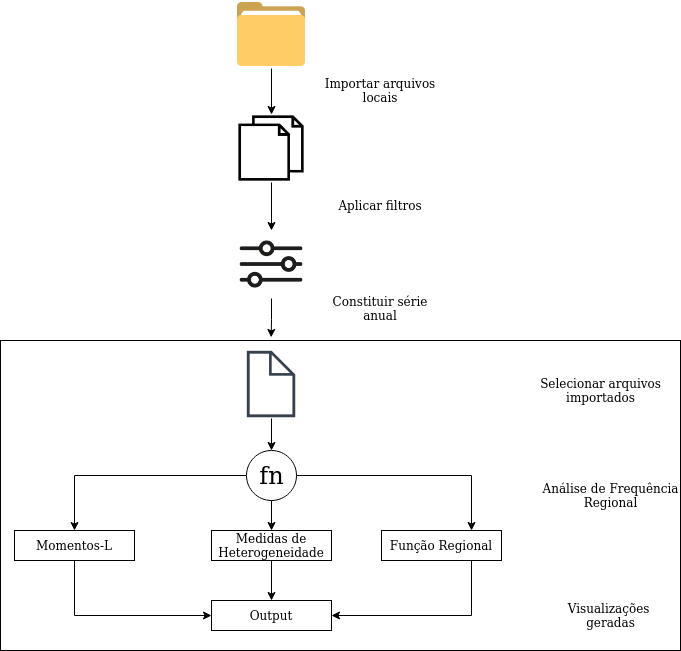

The diagram above was exported from draw.io. Its source (the exported page's mxGraphModel, read from the mxfile embedded in the PNG):
<mxGraphModel dx="868" dy="1553" grid="1" gridSize="10" guides="1" tooltips="1" connect="1" arrows="1" fold="1" page="1" pageScale="1" pageWidth="850" pageHeight="1100" math="0" shadow="0">
  <root>
    <mxCell id="0" />
    <mxCell id="1" parent="0" />
    <mxCell id="vzUlOjfpXNCWvhooWpv8-25" value="" style="rounded=0;whiteSpace=wrap;html=1;fillColor=none;" parent="1" vertex="1">
      <mxGeometry x="120" y="-10" width="680" height="310" as="geometry" />
    </mxCell>
    <mxCell id="vzUlOjfpXNCWvhooWpv8-7" style="edgeStyle=orthogonalEdgeStyle;rounded=0;orthogonalLoop=1;jettySize=auto;html=1;entryX=0.5;entryY=0;entryDx=0;entryDy=0;" parent="1" source="vzUlOjfpXNCWvhooWpv8-1" target="vzUlOjfpXNCWvhooWpv8-3" edge="1">
      <mxGeometry relative="1" as="geometry" />
    </mxCell>
    <mxCell id="vzUlOjfpXNCWvhooWpv8-1" value="" style="shape=image;html=1;verticalAlign=top;verticalLabelPosition=bottom;labelBackgroundColor=#ffffff;imageAspect=0;aspect=fixed;image=https://cdn2.iconfinder.com/data/icons/thesquid-ink-40-free-flat-icon-pack/64/folder-128.png" parent="1" vertex="1">
      <mxGeometry x="357" y="-350" width="68" height="68" as="geometry" />
    </mxCell>
    <mxCell id="vzUlOjfpXNCWvhooWpv8-8" style="edgeStyle=orthogonalEdgeStyle;rounded=0;orthogonalLoop=1;jettySize=auto;html=1;" parent="1" source="vzUlOjfpXNCWvhooWpv8-3" target="vzUlOjfpXNCWvhooWpv8-6" edge="1">
      <mxGeometry relative="1" as="geometry" />
    </mxCell>
    <mxCell id="vzUlOjfpXNCWvhooWpv8-3" value="" style="shape=image;html=1;verticalAlign=top;verticalLabelPosition=bottom;labelBackgroundColor=#ffffff;imageAspect=0;aspect=fixed;image=https://cdn2.iconfinder.com/data/icons/essential-web-1-1/50/files-pages-print-copy-papers-128.png" parent="1" vertex="1">
      <mxGeometry x="357" y="-236" width="68" height="68" as="geometry" />
    </mxCell>
    <mxCell id="vzUlOjfpXNCWvhooWpv8-11" style="edgeStyle=orthogonalEdgeStyle;rounded=0;orthogonalLoop=1;jettySize=auto;html=1;" parent="1" source="vzUlOjfpXNCWvhooWpv8-4" target="vzUlOjfpXNCWvhooWpv8-5" edge="1">
      <mxGeometry relative="1" as="geometry" />
    </mxCell>
    <mxCell id="vzUlOjfpXNCWvhooWpv8-4" value="" style="shape=image;html=1;verticalAlign=top;verticalLabelPosition=bottom;labelBackgroundColor=#ffffff;imageAspect=0;aspect=fixed;image=https://cdn4.iconfinder.com/data/icons/linecon/512/file-128.png" parent="1" vertex="1">
      <mxGeometry x="357" width="68" height="68" as="geometry" />
    </mxCell>
    <mxCell id="vzUlOjfpXNCWvhooWpv8-17" style="edgeStyle=orthogonalEdgeStyle;rounded=0;orthogonalLoop=1;jettySize=auto;html=1;entryX=0.5;entryY=0;entryDx=0;entryDy=0;" parent="1" source="vzUlOjfpXNCWvhooWpv8-5" target="vzUlOjfpXNCWvhooWpv8-14" edge="1">
      <mxGeometry relative="1" as="geometry" />
    </mxCell>
    <mxCell id="vzUlOjfpXNCWvhooWpv8-19" style="edgeStyle=orthogonalEdgeStyle;rounded=0;orthogonalLoop=1;jettySize=auto;html=1;" parent="1" source="vzUlOjfpXNCWvhooWpv8-5" edge="1">
      <mxGeometry relative="1" as="geometry">
        <mxPoint x="591" y="180" as="targetPoint" />
      </mxGeometry>
    </mxCell>
    <mxCell id="7YvJ2ceC2ADDEUkGG-Rm-3" style="edgeStyle=orthogonalEdgeStyle;rounded=0;orthogonalLoop=1;jettySize=auto;html=1;exitX=0.5;exitY=1;exitDx=0;exitDy=0;exitPerimeter=0;" parent="1" source="vzUlOjfpXNCWvhooWpv8-5" target="vzUlOjfpXNCWvhooWpv8-12" edge="1">
      <mxGeometry relative="1" as="geometry" />
    </mxCell>
    <mxCell id="vzUlOjfpXNCWvhooWpv8-5" value="fn" style="shape=mxgraph.electrical.abstract.function;html=1;shadow=0;dashed=0;align=center;strokeWidth=1;fontSize=24" parent="1" vertex="1">
      <mxGeometry x="366" y="100" width="50" height="50" as="geometry" />
    </mxCell>
    <mxCell id="vzUlOjfpXNCWvhooWpv8-29" style="edgeStyle=orthogonalEdgeStyle;rounded=0;orthogonalLoop=1;jettySize=auto;html=1;entryX=0.398;entryY=-0.01;entryDx=0;entryDy=0;entryPerimeter=0;" parent="1" source="vzUlOjfpXNCWvhooWpv8-6" target="vzUlOjfpXNCWvhooWpv8-25" edge="1">
      <mxGeometry relative="1" as="geometry" />
    </mxCell>
    <mxCell id="vzUlOjfpXNCWvhooWpv8-6" value="" style="shape=image;html=1;verticalAlign=top;verticalLabelPosition=bottom;labelBackgroundColor=#ffffff;imageAspect=0;aspect=fixed;image=https://cdn2.iconfinder.com/data/icons/elasto-online-store/26/00-ELASTOFONT-STORE-READY_sliders-128.png" parent="1" vertex="1">
      <mxGeometry x="357" y="-120" width="68" height="68" as="geometry" />
    </mxCell>
    <mxCell id="vzUlOjfpXNCWvhooWpv8-9" value="Importar arquivos locais" style="text;html=1;strokeColor=none;fillColor=none;align=center;verticalAlign=middle;whiteSpace=wrap;rounded=0;" parent="1" vertex="1">
      <mxGeometry x="440" y="-270" width="120" height="20" as="geometry" />
    </mxCell>
    <mxCell id="vzUlOjfpXNCWvhooWpv8-10" value="Aplicar filtros" style="text;html=1;strokeColor=none;fillColor=none;align=center;verticalAlign=middle;whiteSpace=wrap;rounded=0;" parent="1" vertex="1">
      <mxGeometry x="440" y="-155" width="120" height="20" as="geometry" />
    </mxCell>
    <mxCell id="7YvJ2ceC2ADDEUkGG-Rm-4" style="edgeStyle=orthogonalEdgeStyle;rounded=0;orthogonalLoop=1;jettySize=auto;html=1;exitX=0.5;exitY=1;exitDx=0;exitDy=0;entryX=0.5;entryY=0;entryDx=0;entryDy=0;" parent="1" source="vzUlOjfpXNCWvhooWpv8-12" target="vzUlOjfpXNCWvhooWpv8-16" edge="1">
      <mxGeometry relative="1" as="geometry" />
    </mxCell>
    <mxCell id="vzUlOjfpXNCWvhooWpv8-12" value="Medidas de Heterogeneidade" style="rounded=0;whiteSpace=wrap;html=1;fillColor=none;" parent="1" vertex="1">
      <mxGeometry x="331" y="180" width="120" height="30" as="geometry" />
    </mxCell>
    <mxCell id="vzUlOjfpXNCWvhooWpv8-13" value="Função Regional" style="rounded=0;whiteSpace=wrap;html=1;fillColor=none;" parent="1" vertex="1">
      <mxGeometry x="501" y="180" width="120" height="30" as="geometry" />
    </mxCell>
    <mxCell id="vzUlOjfpXNCWvhooWpv8-21" style="edgeStyle=orthogonalEdgeStyle;rounded=0;orthogonalLoop=1;jettySize=auto;html=1;entryX=0;entryY=0.5;entryDx=0;entryDy=0;" parent="1" source="vzUlOjfpXNCWvhooWpv8-14" target="vzUlOjfpXNCWvhooWpv8-16" edge="1">
      <mxGeometry relative="1" as="geometry">
        <Array as="points">
          <mxPoint x="194" y="265" />
        </Array>
      </mxGeometry>
    </mxCell>
    <mxCell id="vzUlOjfpXNCWvhooWpv8-14" value="Momentos-L" style="rounded=0;whiteSpace=wrap;html=1;fillColor=none;" parent="1" vertex="1">
      <mxGeometry x="134" y="180" width="120" height="30" as="geometry" />
    </mxCell>
    <mxCell id="vzUlOjfpXNCWvhooWpv8-22" style="edgeStyle=orthogonalEdgeStyle;rounded=0;orthogonalLoop=1;jettySize=auto;html=1;entryX=1;entryY=0.5;entryDx=0;entryDy=0;" parent="1" target="vzUlOjfpXNCWvhooWpv8-16" edge="1">
      <mxGeometry relative="1" as="geometry">
        <Array as="points">
          <mxPoint x="591" y="265" />
        </Array>
        <mxPoint x="591" y="210" as="sourcePoint" />
      </mxGeometry>
    </mxCell>
    <mxCell id="vzUlOjfpXNCWvhooWpv8-16" value="Output" style="rounded=0;whiteSpace=wrap;html=1;fillColor=none;" parent="1" vertex="1">
      <mxGeometry x="331" y="250" width="120" height="30" as="geometry" />
    </mxCell>
    <mxCell id="vzUlOjfpXNCWvhooWpv8-27" value="Constituir série anual" style="text;html=1;strokeColor=none;fillColor=none;align=center;verticalAlign=middle;whiteSpace=wrap;rounded=0;" parent="1" vertex="1">
      <mxGeometry x="440" y="-52" width="120" height="20" as="geometry" />
    </mxCell>
    <mxCell id="vzUlOjfpXNCWvhooWpv8-30" value="Selecionar arquivos importados" style="text;html=1;strokeColor=none;fillColor=none;align=center;verticalAlign=middle;whiteSpace=wrap;rounded=0;" parent="1" vertex="1">
      <mxGeometry x="651" y="30" width="139" height="20" as="geometry" />
    </mxCell>
    <mxCell id="vzUlOjfpXNCWvhooWpv8-31" value="Análise de Frequência Regional" style="text;html=1;strokeColor=none;fillColor=none;align=center;verticalAlign=middle;whiteSpace=wrap;rounded=0;" parent="1" vertex="1">
      <mxGeometry x="661" y="135" width="139" height="20" as="geometry" />
    </mxCell>
    <mxCell id="vzUlOjfpXNCWvhooWpv8-32" value="Visualizações&amp;nbsp; geradas" style="text;html=1;strokeColor=none;fillColor=none;align=center;verticalAlign=middle;whiteSpace=wrap;rounded=0;" parent="1" vertex="1">
      <mxGeometry x="661" y="255" width="139" height="20" as="geometry" />
    </mxCell>
  </root>
</mxGraphModel>